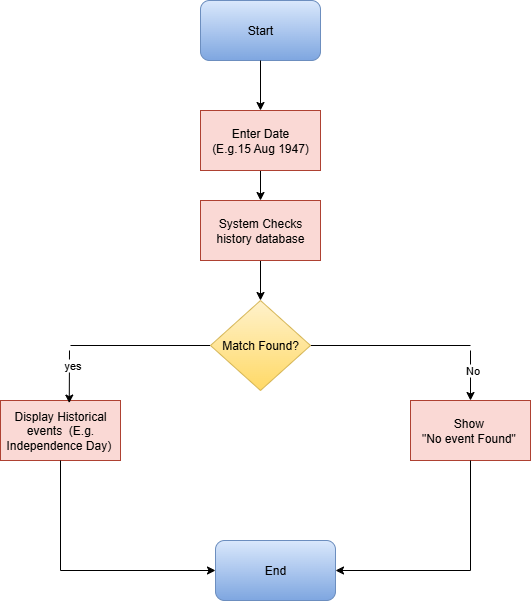

The diagram above was exported from draw.io. Its source (the exported page's mxGraphModel, read from the mxfile embedded in the PNG):
<mxGraphModel dx="1042" dy="562" grid="1" gridSize="10" guides="1" tooltips="1" connect="1" arrows="1" fold="1" page="1" pageScale="1" pageWidth="850" pageHeight="1100" math="0" shadow="0">
  <root>
    <mxCell id="0" />
    <mxCell id="1" parent="0" />
    <mxCell id="clycXTyUyLD2dFXFzJFH-2" value="Start" style="rounded=1;whiteSpace=wrap;html=1;fillColor=#dae8fc;strokeColor=#6c8ebf;gradientColor=#7ea6e0;" vertex="1" parent="1">
      <mxGeometry x="350" y="40" width="120" height="60" as="geometry" />
    </mxCell>
    <mxCell id="clycXTyUyLD2dFXFzJFH-13" style="edgeStyle=orthogonalEdgeStyle;rounded=0;orthogonalLoop=1;jettySize=auto;html=1;exitX=0.5;exitY=1;exitDx=0;exitDy=0;entryX=0.5;entryY=0;entryDx=0;entryDy=0;" edge="1" parent="1" source="clycXTyUyLD2dFXFzJFH-3" target="clycXTyUyLD2dFXFzJFH-4">
      <mxGeometry relative="1" as="geometry" />
    </mxCell>
    <mxCell id="clycXTyUyLD2dFXFzJFH-3" value="Enter Date&lt;div&gt;(E.g.15 Aug 1947)&lt;/div&gt;" style="rounded=0;whiteSpace=wrap;html=1;fillColor=#fad9d5;strokeColor=#ae4132;" vertex="1" parent="1">
      <mxGeometry x="350" y="150" width="120" height="60" as="geometry" />
    </mxCell>
    <mxCell id="clycXTyUyLD2dFXFzJFH-14" style="edgeStyle=orthogonalEdgeStyle;rounded=0;orthogonalLoop=1;jettySize=auto;html=1;exitX=0.5;exitY=1;exitDx=0;exitDy=0;entryX=0.5;entryY=0;entryDx=0;entryDy=0;" edge="1" parent="1" source="clycXTyUyLD2dFXFzJFH-4" target="clycXTyUyLD2dFXFzJFH-5">
      <mxGeometry relative="1" as="geometry" />
    </mxCell>
    <mxCell id="clycXTyUyLD2dFXFzJFH-4" value="System Checks history database" style="rounded=0;whiteSpace=wrap;html=1;fillColor=#fad9d5;strokeColor=#ae4132;" vertex="1" parent="1">
      <mxGeometry x="350" y="240" width="120" height="60" as="geometry" />
    </mxCell>
    <mxCell id="clycXTyUyLD2dFXFzJFH-6" value="Display Historical events&amp;nbsp; (E.g. Independence Day)&amp;nbsp;" style="rounded=0;whiteSpace=wrap;html=1;fillColor=#fad9d5;strokeColor=#ae4132;" vertex="1" parent="1">
      <mxGeometry x="150" y="440" width="120" height="60" as="geometry" />
    </mxCell>
    <mxCell id="clycXTyUyLD2dFXFzJFH-7" value="Show&amp;nbsp;&lt;div&gt;&quot;No event Found&quot;&amp;nbsp;&lt;/div&gt;" style="rounded=0;whiteSpace=wrap;html=1;fillColor=#fad9d5;strokeColor=#ae4132;" vertex="1" parent="1">
      <mxGeometry x="560" y="440" width="120" height="60" as="geometry" />
    </mxCell>
    <mxCell id="clycXTyUyLD2dFXFzJFH-8" value="" style="endArrow=none;html=1;rounded=0;exitX=0;exitY=0.5;exitDx=0;exitDy=0;" edge="1" parent="1" source="clycXTyUyLD2dFXFzJFH-5">
      <mxGeometry width="50" height="50" relative="1" as="geometry">
        <mxPoint x="400" y="320" as="sourcePoint" />
        <mxPoint x="220" y="385" as="targetPoint" />
      </mxGeometry>
    </mxCell>
    <mxCell id="clycXTyUyLD2dFXFzJFH-12" value="" style="endArrow=classic;html=1;rounded=0;exitX=0.5;exitY=1;exitDx=0;exitDy=0;entryX=0.5;entryY=0;entryDx=0;entryDy=0;" edge="1" parent="1" source="clycXTyUyLD2dFXFzJFH-2" target="clycXTyUyLD2dFXFzJFH-3">
      <mxGeometry width="50" height="50" relative="1" as="geometry">
        <mxPoint x="400" y="350" as="sourcePoint" />
        <mxPoint x="450" y="300" as="targetPoint" />
      </mxGeometry>
    </mxCell>
    <mxCell id="clycXTyUyLD2dFXFzJFH-15" value="End" style="rounded=1;whiteSpace=wrap;html=1;fillColor=#dae8fc;strokeColor=#6c8ebf;gradientColor=#7ea6e0;" vertex="1" parent="1">
      <mxGeometry x="365" y="580" width="120" height="60" as="geometry" />
    </mxCell>
    <mxCell id="clycXTyUyLD2dFXFzJFH-16" value="" style="endArrow=none;html=1;rounded=0;" edge="1" parent="1" source="clycXTyUyLD2dFXFzJFH-6">
      <mxGeometry width="50" height="50" relative="1" as="geometry">
        <mxPoint x="400" y="410" as="sourcePoint" />
        <mxPoint x="210" y="610" as="targetPoint" />
      </mxGeometry>
    </mxCell>
    <mxCell id="clycXTyUyLD2dFXFzJFH-17" value="" style="endArrow=none;html=1;rounded=0;exitX=0.5;exitY=1;exitDx=0;exitDy=0;" edge="1" parent="1" source="clycXTyUyLD2dFXFzJFH-7">
      <mxGeometry width="50" height="50" relative="1" as="geometry">
        <mxPoint x="400" y="410" as="sourcePoint" />
        <mxPoint x="620" y="610" as="targetPoint" />
      </mxGeometry>
    </mxCell>
    <mxCell id="clycXTyUyLD2dFXFzJFH-18" value="" style="endArrow=classic;html=1;rounded=0;entryX=0;entryY=0.5;entryDx=0;entryDy=0;" edge="1" parent="1" target="clycXTyUyLD2dFXFzJFH-15">
      <mxGeometry width="50" height="50" relative="1" as="geometry">
        <mxPoint x="210" y="610" as="sourcePoint" />
        <mxPoint x="350" y="530" as="targetPoint" />
      </mxGeometry>
    </mxCell>
    <mxCell id="clycXTyUyLD2dFXFzJFH-19" value="" style="endArrow=classic;html=1;rounded=0;entryX=1;entryY=0.5;entryDx=0;entryDy=0;" edge="1" parent="1" target="clycXTyUyLD2dFXFzJFH-15">
      <mxGeometry width="50" height="50" relative="1" as="geometry">
        <mxPoint x="620" y="610" as="sourcePoint" />
        <mxPoint x="450" y="360" as="targetPoint" />
      </mxGeometry>
    </mxCell>
    <mxCell id="clycXTyUyLD2dFXFzJFH-21" value="" style="endArrow=none;html=1;rounded=0;exitX=1;exitY=0.5;exitDx=0;exitDy=0;" edge="1" parent="1" source="clycXTyUyLD2dFXFzJFH-5">
      <mxGeometry width="50" height="50" relative="1" as="geometry">
        <mxPoint x="400" y="410" as="sourcePoint" />
        <mxPoint x="620" y="385" as="targetPoint" />
      </mxGeometry>
    </mxCell>
    <mxCell id="clycXTyUyLD2dFXFzJFH-22" value="" style="endArrow=classic;html=1;rounded=0;entryX=0.5;entryY=0;entryDx=0;entryDy=0;" edge="1" parent="1" target="clycXTyUyLD2dFXFzJFH-7">
      <mxGeometry width="50" height="50" relative="1" as="geometry">
        <mxPoint x="620" y="390" as="sourcePoint" />
        <mxPoint x="450" y="360" as="targetPoint" />
      </mxGeometry>
    </mxCell>
    <mxCell id="clycXTyUyLD2dFXFzJFH-27" value="No" style="edgeLabel;html=1;align=center;verticalAlign=middle;resizable=0;points=[];" vertex="1" connectable="0" parent="clycXTyUyLD2dFXFzJFH-22">
      <mxGeometry x="-0.2467" y="1" relative="1" as="geometry">
        <mxPoint as="offset" />
      </mxGeometry>
    </mxCell>
    <mxCell id="clycXTyUyLD2dFXFzJFH-5" value="Match Found?" style="rhombus;whiteSpace=wrap;html=1;fillColor=#fff2cc;strokeColor=#d6b656;gradientColor=#ffd966;" vertex="1" parent="1">
      <mxGeometry x="360" y="340" width="100" height="90" as="geometry" />
    </mxCell>
    <mxCell id="clycXTyUyLD2dFXFzJFH-25" value="" style="endArrow=classic;html=1;rounded=0;entryX=0.573;entryY=0.043;entryDx=0;entryDy=0;entryPerimeter=0;" edge="1" parent="1" target="clycXTyUyLD2dFXFzJFH-6">
      <mxGeometry width="50" height="50" relative="1" as="geometry">
        <mxPoint x="219" y="390" as="sourcePoint" />
        <mxPoint x="450" y="360" as="targetPoint" />
      </mxGeometry>
    </mxCell>
    <mxCell id="clycXTyUyLD2dFXFzJFH-26" value="yes" style="edgeLabel;html=1;align=center;verticalAlign=middle;resizable=0;points=[];" vertex="1" connectable="0" parent="clycXTyUyLD2dFXFzJFH-25">
      <mxGeometry x="-0.4832" y="3" relative="1" as="geometry">
        <mxPoint as="offset" />
      </mxGeometry>
    </mxCell>
  </root>
</mxGraphModel>